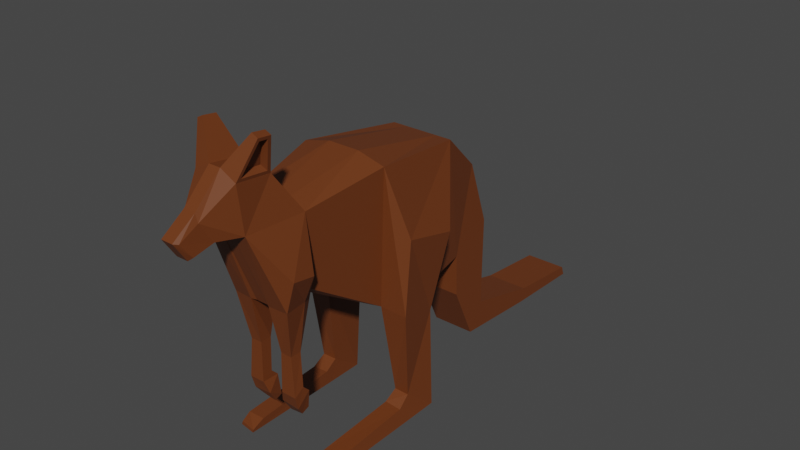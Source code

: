 # Source: Chapter_9_kangaroo.blend  (saved by Blender 4.0.33; exported with 4.5.12 LTS)
import bpy
from mathutils import Matrix  # noqa: F401  (used for matrix-valued properties, if any)

bpy.ops.wm.read_factory_settings(use_empty=True)
scene = bpy.context.scene
scene.name = 'Scene'

# ---- collections
col_collection = bpy.data.collections.new('Collection'); scene.collection.children.link(col_collection)

# ---- materials (node trees are filled in below, after node groups)
mat_brown = bpy.data.materials.new('Brown')
mat_brown.use_transparent_shadow = False

# ---- material node trees
mat_brown.use_nodes = True; mat_brown.node_tree.nodes.clear()
_N = mat_brown.node_tree.nodes; _L = mat_brown.node_tree.links
n0 = _N.new('ShaderNodeBsdfPrincipled'); n0.name = 'Principled BSDF'; n0.location = (10, 300)
n0.distribution = 'GGX'
n0.subsurface_method = 'RANDOM_WALK_SKIN'
n0.inputs[0].default_value = (0.1498, 0.03857, 0.008461, 1.0)
n0.inputs[2].default_value = 0.4918
n0.inputs[3].default_value = 1.45
n0.inputs[10].default_value = 0.0
n0.inputs[27].default_value = (0.0, 0.0, 0.0, 1.0)
n0.inputs[28].default_value = 1.0
n1 = _N.new('ShaderNodeOutputMaterial'); n1.name = 'Material Output'; n1.location = (300, 300)
_L.new(n0.outputs[0], n1.inputs[0])
n1.is_active_output = True

# ---- world
world_world = bpy.data.worlds.new('World'); scene.world = world_world
world_world.use_nodes = True; world_world.node_tree.nodes.clear()
_N = world_world.node_tree.nodes; _L = world_world.node_tree.links
n0 = _N.new('ShaderNodeOutputWorld'); n0.name = 'World Output'; n0.location = (300, 300)
n1 = _N.new('ShaderNodeBackground'); n1.name = 'Background'; n1.location = (10, 300)
n1.inputs[0].default_value = (0.05088, 0.05088, 0.05088, 1.0)
_L.new(n1.outputs[0], n0.inputs[0])
n0.is_active_output = True
world_world.color = (0.05088, 0.05088, 0.05088)
world_world.use_sun_shadow = False
world_world.sun_shadow_jitter_overblur = 0.0

# ---- meshes
me_plane_001 = bpy.data.meshes.new('Plane.001')
me_plane_001.from_pydata([(3.747e-17, 1.32, 1.169), (3.558e-16, 0.959, 0.6024), (4.377e-16, 0.9479, 0.9711), (1.64e-16, 1.124, 1.739), (2.838e-16, -0.1784, 2.278), (4.48e-16, -0.1053, 1.018), (2.467e-16, 0.7079, 2.111), (4.237e-16, 0.2788, 0.908), (-1.399e-16, 1.314, 0.3699), (2.504e-16, 1.177, 0.1276), (-1.784e-16, 1.996, 0.1967), (2.38e-16, 1.959, 0.07173), (-1.92e-16, 2.655, 0.1353), (2.33e-16, 2.685, 0.04939), (2.429e-16, -0.9158, 2.094), (5.323e-16, -0.7924, 1.397), (2.371e-16, -1.32, 2.068), (0.0, -1.044, 1.384), (3.302e-16, -1.068, 2.487), (3.396e-16, -1.366, 2.529), (2.364e-16, -1.492, 2.065), (2.888e-16, -1.596, 2.3), (2.218e-16, -1.687, 1.999), (2.58e-16, -1.793, 2.162), (0.05167, 1.32, 1.169), (0.05167, 0.959, 0.6024), (0.05167, 0.9479, 0.9711), (0.05167, 1.124, 1.739), (0.1393, -0.1784, 2.278), (0.1393, -0.1053, 1.018), (0.1393, 0.7079, 2.111), (0.1393, 0.2788, 0.908), (0.05167, 1.314, 0.3699), (0.05167, 1.177, 0.1276), (0.05167, 1.996, 0.1967), (0.05167, 1.959, 0.07173), (0.05167, 2.655, 0.1353), (0.05167, 2.685, 0.04939), (0.05167, -0.9158, 2.094), (0.05167, -0.7924, 1.397), (0.05167, -1.32, 2.068), (0.05167, -1.044, 1.384), (0.05167, -1.068, 2.487), (0.05167, -1.366, 2.529), (0.05167, -1.492, 2.065), (0.05167, -1.596, 2.3), (0.05167, -1.687, 1.999), (0.05167, -1.793, 2.162), (0.1877, 1.32, 1.169), (0.1877, 0.959, 0.6024), (0.1877, 0.9479, 0.9711), (0.1877, 1.124, 1.739), (0.3758, -0.1784, 2.218), (0.2753, -0.1053, 1.018), (0.2753, 0.7079, 2.111), (0.2753, 0.2788, 0.908), (0.1877, 1.314, 0.3699), (0.1877, 1.177, 0.1276), (0.1877, 1.996, 0.1967), (0.1877, 1.959, 0.07173), (0.1877, 2.655, 0.1353), (0.1877, 2.685, 0.04939), (0.2618, -0.8473, 2.094), (0.1608, -0.724, 1.406), (0.1877, -1.32, 2.068), (0.08663, -1.066, 1.393), (0.1953, -1.101, 2.458), (0.1953, -1.328, 2.48), (0.08924, -1.492, 2.065), (0.07497, -1.596, 2.235), (0.08924, -1.67, 2.028), (0.07497, -1.759, 2.152), (0.5263, 0.4, 1.536), (0.5263, -0.06128, 1.646), (0.4967, -0.08464, 0.9951), (0.4564, 0.2622, 0.8845), (0.3225, -0.8483, 1.623), (0.2196, -0.8459, 1.38), (0.3225, -1.042, 1.652), (0.2537, -1.053, 1.389), (0.3208, 0.003469, 0.2343), (0.314, 0.2614, 0.04791), (0.4474, 0.003469, 0.232), (0.4838, 0.2614, 0.02513), (0.3163, -0.1061, 0.1668), (0.314, -0.04718, 0.04619), (0.4588, -0.1061, 0.1554), (0.4838, -0.04718, 0.0234), (0.3117, -0.8296, 0.1187), (0.314, -0.8364, 0.04691), (0.4656, -0.8296, 0.1119), (0.4838, -0.8364, 0.02413), (0.3117, -0.9398, 0.0699), (0.314, -0.943, 0.0474), (0.4747, -0.8991, 0.05395), (0.4838, -0.9023, 0.02462), (0.1011, -0.891, 0.9868), (0.1011, -0.9863, 0.9839), (0.1989, -0.891, 0.9836), (0.1989, -0.9863, 0.9807), (0.09625, -0.9072, 0.7001), (0.09625, -0.9944, 0.6461), (0.2259, -0.9072, 0.6985), (0.2259, -0.9944, 0.6445), (0.09625, -0.8491, 0.643), (0.06447, -0.9632, 0.5436), (0.2259, -0.8491, 0.6414), (0.2211, -0.9632, 0.5309), (0.08354, -0.8334, 0.4619), (0.08354, -0.8991, 0.4348), (0.1957, -0.8334, 0.473), (0.1957, -0.8991, 0.4459), (0.2691, -1.224, 2.717), (0.2247, -1.241, 2.772), (0.2247, -1.127, 2.756), (0.2691, -1.15, 2.71), (0.1877, -1.068, 2.429), (0.1877, -1.366, 2.459), (0.2767, -1.127, 2.733), (0.2767, -1.241, 2.745), (0.159, -1.125, 2.498), (0.159, -1.292, 2.514), (0.2132, -1.161, 2.683), (0.2132, -1.215, 2.689)], [], [(47, 46, 70, 71), (37, 36, 60, 61), (27, 30, 54, 51), (26, 25, 49, 50), (44, 40, 64, 68), (34, 32, 56, 58), (40, 41, 65, 64), (43, 45, 69, 117), (33, 35, 59, 57), (39, 29, 53, 63), (29, 31, 55, 53), (18, 19, 43, 42), (12, 10, 34, 36), (22, 20, 44, 46), (1, 9, 33, 25), (14, 18, 42, 38), (6, 4, 28, 30), (8, 0, 24, 32), (4, 14, 38, 28), (5, 7, 31, 29), (15, 5, 29, 39), (9, 11, 35, 33), (19, 21, 45, 43), (16, 17, 41, 40), (10, 8, 32, 34), (20, 16, 40, 44), (2, 1, 25, 26), (3, 6, 30, 27), (13, 12, 36, 37), (23, 22, 46, 47), (0, 3, 27, 24), (17, 15, 39, 41), (7, 2, 26, 31), (11, 13, 37, 35), (21, 23, 47, 45), (54, 55, 50, 51), (52, 53, 74, 73), (51, 50, 49, 48), (48, 49, 57, 56), (56, 57, 59, 58), (58, 59, 61, 60), (53, 52, 62, 63), (62, 64, 78, 76), (64, 62, 116, 117), (64, 117, 69, 68), (68, 69, 71, 70), (24, 27, 51, 48), (41, 39, 63, 65), (31, 26, 50, 55), (35, 37, 61, 59), (45, 47, 71, 69), (66, 115, 122, 120), (36, 34, 58, 60), (46, 44, 68, 70), (25, 33, 57, 49), (38, 42, 116, 62), (30, 28, 52, 54), (32, 24, 48, 56), (28, 38, 62, 52), (73, 74, 75, 72), (55, 75, 83, 81), (54, 52, 73, 72), (55, 54, 72, 75), (77, 76, 78, 79), (63, 62, 76, 77), (77, 79, 99, 98), (64, 65, 79, 78), (81, 83, 87, 85), (74, 53, 80, 82), (53, 55, 81, 80), (75, 74, 82, 83), (86, 84, 88, 90), (83, 82, 86, 87), (82, 80, 84, 86), (80, 81, 85, 84), (88, 89, 93, 92), (84, 85, 89, 88), (85, 87, 91, 89), (87, 86, 90, 91), (92, 93, 95, 94), (89, 91, 95, 93), (91, 90, 94, 95), (90, 88, 92, 94), (99, 97, 101, 103), (65, 63, 96, 97), (63, 77, 98, 96), (79, 65, 97, 99), (100, 102, 106, 104), (98, 99, 103, 102), (96, 98, 102, 100), (97, 96, 100, 101), (104, 106, 110, 108), (101, 100, 104, 105), (103, 101, 105, 107), (102, 103, 107, 106), (109, 108, 110, 111), (105, 104, 108, 109), (107, 105, 109, 111), (106, 107, 111, 110), (114, 113, 119, 118), (116, 42, 114, 118), (43, 117, 119, 113), (42, 43, 113, 114), (66, 67, 117, 116), (112, 115, 118, 119), (115, 66, 116, 118), (67, 112, 119, 117), (121, 120, 122, 123), (67, 66, 120, 121), (112, 67, 121, 123), (115, 112, 123, 122)])
_uv = me_plane_001.uv_layers.new(name='UVMap')
_uv.uv.foreach_set('vector', [0.0, 0.0, 0.0, 0.0, 0.0, 0.0, 0.0, 0.0, 1.0, 1.0, 0.0, 1.0, 0.0, 1.0, 1.0, 1.0, 0.0, 1.0, 0.0, 1.0, 0.0, 1.0, 0.0, 1.0, 1.0, 1.0, 1.0, 1.0, 1.0, 1.0, 1.0, 1.0, 0.0, 0.0, 0.0, 0.0, 0.0, 0.0, 0.0, 0.0, 0.0, 1.0, 0.0, 1.0, 0.0, 1.0, 0.0, 1.0, 0.0, 0.0, 1.0, 0.0, 1.0, 0.0, 0.0, 0.0, 0.0, 0.0, 0.0, 0.0, 0.0, 0.0, 0.0, 0.0, 1.0, 1.0, 1.0, 1.0, 1.0, 1.0, 1.0, 1.0, 1.0, 0.0, 1.0, 0.0, 1.0, 0.0, 1.0, 0.0, 1.0, 0.0, 1.0, 1.0, 1.0, 1.0, 1.0, 0.0, 0.0, 0.0, 0.0, 0.0, 0.0, 0.0, 0.0, 0.0, 0.0, 1.0, 0.0, 1.0, 0.0, 1.0, 0.0, 1.0, 0.0, 0.0, 0.0, 0.0, 0.0, 0.0, 0.0, 0.0, 1.0, 1.0, 1.0, 1.0, 1.0, 1.0, 1.0, 1.0, 0.0, 0.0, 0.0, 0.0, 0.0, 0.0, 0.0, 0.0, 0.0, 1.0, 0.0, 0.0, 0.0, 0.0, 0.0, 1.0, 0.0, 1.0, 0.0, 1.0, 0.0, 1.0, 0.0, 1.0, 0.0, 0.0, 0.0, 0.0, 0.0, 0.0, 0.0, 0.0, 1.0, 0.0, 1.0, 1.0, 1.0, 1.0, 1.0, 0.0, 1.0, 0.0, 1.0, 0.0, 1.0, 0.0, 1.0, 0.0, 1.0, 1.0, 1.0, 1.0, 1.0, 1.0, 1.0, 1.0, 0.0, 0.0, 0.0, 0.0, 0.0, 0.0, 0.0, 0.0, 0.0, 0.0, 1.0, 0.0, 1.0, 0.0, 0.0, 0.0, 0.0, 1.0, 0.0, 1.0, 0.0, 1.0, 0.0, 1.0, 0.0, 0.0, 0.0, 0.0, 0.0, 0.0, 0.0, 0.0, 1.0, 1.0, 1.0, 1.0, 1.0, 1.0, 1.0, 1.0, 0.0, 1.0, 0.0, 1.0, 0.0, 1.0, 0.0, 1.0, 1.0, 1.0, 0.0, 1.0, 0.0, 1.0, 1.0, 1.0, 0.0, 0.0, 0.0, 0.0, 0.0, 0.0, 0.0, 0.0, 0.0, 1.0, 0.0, 1.0, 0.0, 1.0, 0.0, 1.0, 1.0, 0.0, 1.0, 0.0, 1.0, 0.0, 1.0, 0.0, 1.0, 1.0, 1.0, 1.0, 1.0, 1.0, 1.0, 1.0, 1.0, 1.0, 1.0, 1.0, 1.0, 1.0, 1.0, 1.0, 0.0, 0.0, 0.0, 0.0, 0.0, 0.0, 0.0, 0.0, 0.0, 1.0, 1.0, 1.0, 1.0, 1.0, 0.0, 1.0, 0.0, 0.0, 1.0, 0.0, 1.0, 0.0, 0.0, 0.0, 0.0, 1.0, 1.0, 1.0, 1.0, 1.0, 0.0, 1.0, 0.0, 1.0, 1.0, 1.0, 1.0, 1.0, 0.0, 1.0, 0.0, 1.0, 1.0, 1.0, 1.0, 1.0, 0.0, 1.0, 0.0, 1.0, 1.0, 1.0, 1.0, 1.0, 0.0, 1.0, 1.0, 0.0, 0.0, 0.0, 0.0, 0.0, 1.0, 0.0, 0.0, 0.0, 0.0, 0.0, 0.0, 0.0, 0.0, 0.0, 0.0, 0.0, 0.0, 0.0, 0.0, 0.0, 0.0, 0.0, 0.0, 0.0, 0.0, 0.0, 0.0, 0.0, 0.0, 0.0, 0.0, 0.0, 0.0, 0.0, 0.0, 0.0, 0.0, 0.0, 0.0, 1.0, 0.0, 1.0, 0.0, 1.0, 0.0, 1.0, 1.0, 0.0, 1.0, 0.0, 1.0, 0.0, 1.0, 0.0, 1.0, 1.0, 1.0, 1.0, 1.0, 1.0, 1.0, 1.0, 1.0, 1.0, 1.0, 1.0, 1.0, 1.0, 1.0, 1.0, 0.0, 0.0, 0.0, 0.0, 0.0, 0.0, 0.0, 0.0, 0.0, 0.0, 0.0, 0.0, 0.0, 0.0, 0.0, 0.0, 0.0, 1.0, 0.0, 1.0, 0.0, 1.0, 0.0, 1.0, 0.0, 0.0, 0.0, 0.0, 0.0, 0.0, 0.0, 0.0, 1.0, 1.0, 1.0, 1.0, 1.0, 1.0, 1.0, 1.0, 0.0, 0.0, 0.0, 0.0, 0.0, 0.0, 0.0, 0.0, 0.0, 1.0, 0.0, 0.0, 0.0, 0.0, 0.0, 1.0, 0.0, 1.0, 0.0, 1.0, 0.0, 1.0, 0.0, 1.0, 0.0, 0.0, 0.0, 0.0, 0.0, 0.0, 0.0, 0.0, 0.0, 0.0, 1.0, 0.0, 1.0, 1.0, 0.0, 1.0, 1.0, 1.0, 1.0, 1.0, 1.0, 1.0, 1.0, 1.0, 0.0, 1.0, 0.0, 0.0, 0.0, 0.0, 0.0, 1.0, 1.0, 1.0, 0.0, 1.0, 0.0, 1.0, 1.0, 1.0, 1.0, 0.0, 0.0, 0.0, 0.0, 0.0, 1.0, 0.0, 1.0, 0.0, 0.0, 0.0, 0.0, 0.0, 1.0, 0.0, 1.0, 0.0, 1.0, 0.0, 1.0, 0.0, 1.0, 0.0, 0.0, 0.0, 1.0, 0.0, 1.0, 0.0, 0.0, 0.0, 1.0, 1.0, 1.0, 1.0, 1.0, 1.0, 1.0, 1.0, 1.0, 0.0, 1.0, 0.0, 1.0, 0.0, 1.0, 0.0, 1.0, 0.0, 1.0, 1.0, 1.0, 1.0, 1.0, 0.0, 1.0, 1.0, 1.0, 0.0, 1.0, 0.0, 1.0, 1.0, 1.0, 0.0, 1.0, 0.0, 1.0, 0.0, 1.0, 0.0, 1.0, 1.0, 1.0, 0.0, 1.0, 0.0, 1.0, 1.0, 1.0, 0.0, 1.0, 0.0, 1.0, 0.0, 1.0, 0.0, 1.0, 0.0, 1.0, 1.0, 1.0, 1.0, 1.0, 0.0, 1.0, 0.0, 1.0, 1.0, 1.0, 1.0, 1.0, 0.0, 1.0, 0.0, 1.0, 1.0, 1.0, 1.0, 1.0, 0.0, 1.0, 1.0, 1.0, 1.0, 1.0, 1.0, 1.0, 1.0, 1.0, 1.0, 1.0, 0.0, 1.0, 0.0, 1.0, 1.0, 1.0, 0.0, 1.0, 1.0, 1.0, 1.0, 1.0, 0.0, 1.0, 1.0, 1.0, 1.0, 1.0, 1.0, 1.0, 1.0, 1.0, 1.0, 1.0, 0.0, 1.0, 0.0, 1.0, 1.0, 1.0, 0.0, 1.0, 0.0, 1.0, 0.0, 1.0, 0.0, 1.0, 0.0, 1.0, 0.0, 1.0, 0.0, 1.0, 0.0, 1.0, 0.0, 1.0, 0.0, 1.0, 0.0, 1.0, 0.0, 1.0, 0.0, 1.0, 0.0, 1.0, 0.0, 1.0, 0.0, 1.0, 0.0, 1.0, 0.0, 1.0, 0.0, 1.0, 0.0, 1.0, 0.0, 1.0, 0.0, 1.0, 0.0, 1.0, 0.0, 1.0, 0.0, 1.0, 0.0, 1.0, 0.0, 1.0, 0.0, 1.0, 0.0, 1.0, 0.0, 1.0, 0.0, 1.0, 0.0, 1.0, 0.0, 1.0, 0.0, 1.0, 0.0, 1.0, 0.0, 1.0, 0.0, 1.0, 0.0, 1.0, 0.0, 1.0, 0.0, 1.0, 0.0, 1.0, 0.0, 1.0, 0.0, 1.0, 0.0, 1.0, 0.0, 1.0, 0.0, 1.0, 0.0, 1.0, 0.0, 1.0, 0.0, 1.0, 0.0, 1.0, 0.0, 1.0, 0.0, 1.0, 0.0, 1.0, 0.0, 1.0, 0.0, 1.0, 0.0, 1.0, 0.0, 1.0, 0.0, 1.0, 0.0, 1.0, 0.0, 1.0, 0.0, 1.0, 0.0, 1.0, 0.0, 1.0, 0.0, 1.0, 0.0, 1.0, 0.0, 1.0, 0.0, 1.0, 0.0, 0.0, 0.0, 0.0, 0.0, 0.0, 0.0, 0.0, 0.0, 0.0, 0.0, 0.0, 0.0, 0.0, 0.0, 0.0, 0.0, 0.0, 0.0, 0.0, 0.0, 0.0, 0.0, 0.0, 0.0, 0.0, 0.0, 0.0, 0.0, 0.0, 0.0, 0.0, 0.0, 0.0, 0.0, 0.0, 0.0, 0.0, 0.0, 0.0, 0.0, 0.0, 0.0, 0.0, 0.0, 0.0, 0.0, 0.0, 0.0, 0.0, 0.0, 0.0, 0.0, 0.0, 0.0, 0.0, 0.0, 0.0, 0.0, 0.0, 0.0, 0.0, 0.0, 0.0, 0.0, 0.0, 0.0, 0.0, 0.0, 0.0, 0.0, 0.0, 0.0, 0.0, 0.0, 0.0, 0.0, 0.0, 0.0, 0.0, 0.0, 0.0, 0.0, 0.0, 0.0, 0.0, 0.0, 0.0, 0.0, 0.0, 0.0, 0.0, 0.0, 0.0, 0.0, 0.0, 0.0])
me_plane_001.materials.append(mat_brown)
me_plane_001.update()

# ---- objects
ob_side = bpy.data.objects.new('Side', None)
ob_front = bpy.data.objects.new('Front', None)
ob_kangaroo = bpy.data.objects.new('Kangaroo', me_plane_001)

# ---- transforms, parenting, visibility, modifiers, constraints
ob_side.location = (-2.479, 2.461, 1.063)
ob_side.rotation_euler = (1.571, -0.0, 3.124)
ob_side.empty_display_type = 'IMAGE'
ob_side.empty_display_size = 8.11
ob_side.empty_image_offset = (-0.5, -0.3083)
ob_side.use_empty_image_alpha = True
ob_side.color = (1.0, 1.0, 1.0, 0.05263)
ob_front.location = (-2.479, -0.2636, 1.063)
ob_front.rotation_euler = (1.571, -0.0, 7.837)
ob_front.empty_display_type = 'IMAGE'
ob_front.empty_display_size = 8.11
ob_front.empty_image_offset = (-0.5, -0.3083)
ob_front.use_empty_image_alpha = True
ob_front.color = (1.0, 1.0, 1.0, 0.05263)
ob_kangaroo.location = (0.0, 0.0, 0.0)
_m = ob_kangaroo.modifiers.new('Mirror', 'MIRROR')
_m.use_clip = True

# ---- collection membership
col_collection.objects.link(ob_side)
col_collection.objects.link(ob_front)
col_collection.objects.link(ob_kangaroo)

# ---- scene / render settings (as saved in the file)
scene.frame_start = 1; scene.frame_end = 250; scene.frame_set(1)
scene.render.engine = 'BLENDER_EEVEE_NEXT'
scene.cycles.sampling_pattern = 'TABULATED_SOBOL'
scene.eevee.use_gtao = True
scene.eevee.use_raytracing = True
scene.view_settings.view_transform = 'Filmic'
bpy.context.view_layer.update()

# ---- added for rendering (the .blend has no active camera and no usable light): camera, sun
cam_auto = bpy.data.cameras.new('AutoCamera')
cam_auto.lens = 50.0
cam_auto.sensor_width = 36.0
cam_auto.clip_end = 1000.0
ob_auto_camera = bpy.data.objects.new('AutoCamera', cam_auto)
scene.collection.objects.link(ob_auto_camera)
ob_auto_camera.location = (4.95789, -5.50328, 5.36399)
ob_auto_camera.rotation_euler = (1.09748, -7.21219e-08, 0.694738)
scene.camera = ob_auto_camera
light_auto_sun = bpy.data.lights.new('AutoSun', 'SUN')
light_auto_sun.energy = 3.0
light_auto_sun.angle = 0.0523599
ob_auto_sun = bpy.data.objects.new('AutoSun', light_auto_sun)
scene.collection.objects.link(ob_auto_sun)
ob_auto_sun.rotation_euler = (0.872665, 0.174533, 0.523599)
bpy.context.view_layer.update()
